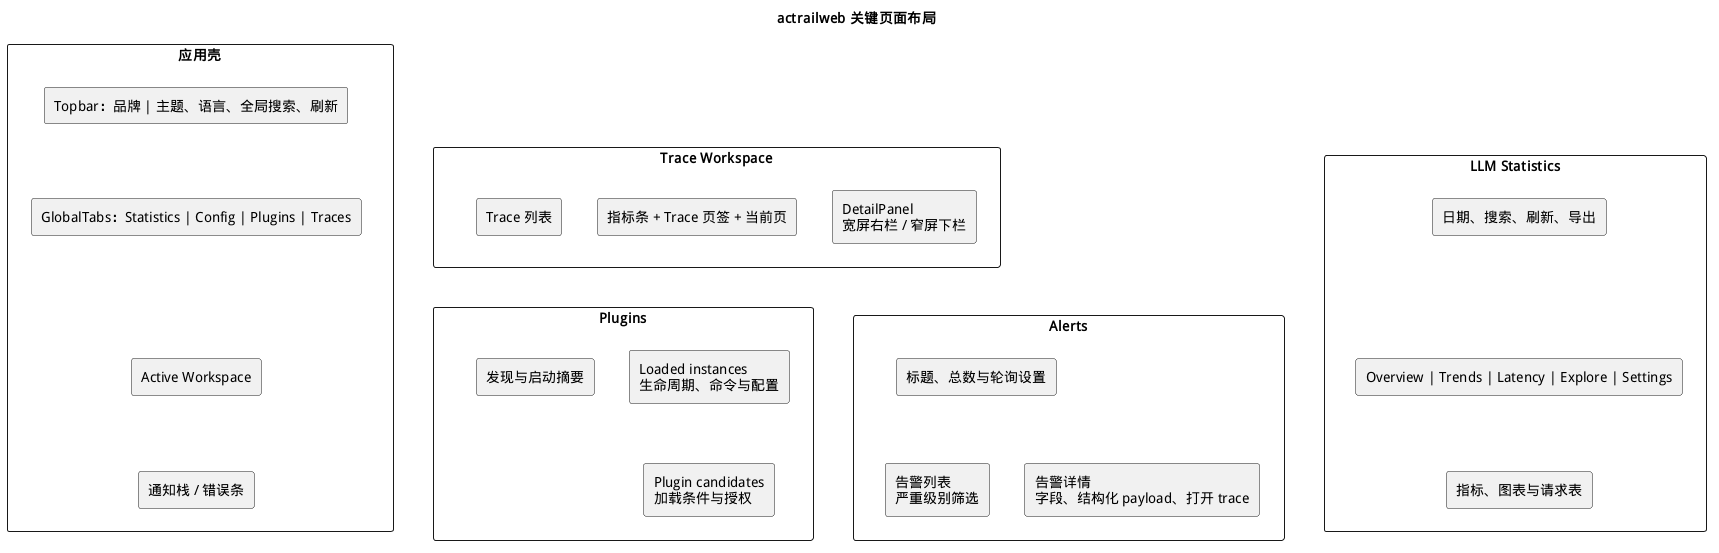

The diagram above was rendered by PlantUML. Its source (embedded in the PNG):
@startuml
skinparam defaultFontName "WenQuanYi Micro Hei"
skinparam componentStyle rectangle
top to bottom direction
title actrailweb 关键页面布局

rectangle "应用壳" as Shell {
  rectangle "Topbar：品牌 | 主题、语言、全局搜索、刷新" as ShellTop
  rectangle "GlobalTabs：Statistics | Config | Plugins | Traces" as ShellTabs
  rectangle "Active Workspace" as ShellBody
  rectangle "通知栈 / 错误条" as ShellFeedback
}

rectangle "Trace Workspace" as TraceLayout {
  rectangle "Trace 列表" as TraceRail
  rectangle "指标条 + Trace 页签 + 当前页" as TraceMain
  rectangle "DetailPanel\n宽屏右栏 / 窄屏下栏" as TraceDetail
}

rectangle "LLM Statistics" as LlmLayout {
  rectangle "日期、搜索、刷新、导出" as LlmHeader
  rectangle "Overview | Trends | Latency | Explore | Settings" as LlmTabs
  rectangle "指标、图表与请求表" as LlmContent
}

rectangle "Plugins" as PluginsLayout {
  rectangle "发现与启动摘要" as PluginSide
  rectangle "Loaded instances\n生命周期、命令与配置" as Loaded
  rectangle "Plugin candidates\n加载条件与授权" as Candidates
}

rectangle "Alerts" as AlertsLayout {
  rectangle "标题、总数与轮询设置" as AlertHeader
  rectangle "告警列表\n严重级别筛选" as AlertList
  rectangle "告警详情\n字段、结构化 payload、打开 trace" as AlertDetail
}

ShellTop -[hidden]down-> ShellTabs
ShellTabs -[hidden]down-> ShellBody
ShellBody -[hidden]down-> ShellFeedback
TraceRail -[hidden]right-> TraceMain
TraceMain -[hidden]right-> TraceDetail
LlmHeader -[hidden]down-> LlmTabs
LlmTabs -[hidden]down-> LlmContent
PluginSide -[hidden]right-> Loaded
Loaded -[hidden]down-> Candidates
AlertHeader -[hidden]down-> AlertList
AlertList -[hidden]right-> AlertDetail
Shell -[hidden]down-> TraceLayout
TraceLayout -[hidden]right-> LlmLayout
TraceLayout -[hidden]down-> PluginsLayout
PluginsLayout -[hidden]right-> AlertsLayout
@enduml